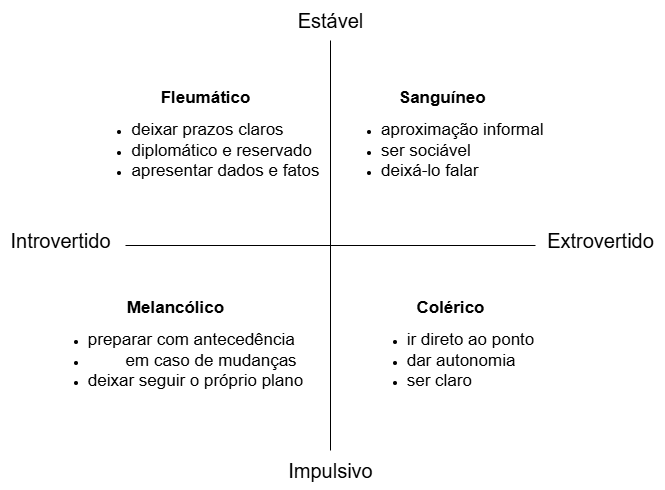

The diagram above was exported from draw.io. Its source (the exported page's mxGraphModel, read from the mxfile embedded in the PNG):
<mxGraphModel dx="744" dy="739" grid="1" gridSize="10" guides="1" tooltips="1" connect="1" arrows="1" fold="1" page="1" pageScale="1" pageWidth="827" pageHeight="1169" math="0" shadow="0">
  <root>
    <mxCell id="qRYyfTyB3wQOhcaxc5_O-0" />
    <mxCell id="qRYyfTyB3wQOhcaxc5_O-1" parent="qRYyfTyB3wQOhcaxc5_O-0" />
    <mxCell id="qRYyfTyB3wQOhcaxc5_O-2" value="" style="endArrow=none;html=1;rounded=0;entryX=0.5;entryY=0;entryDx=0;entryDy=0;exitX=0.5;exitY=1;exitDx=0;exitDy=0;" edge="1" parent="qRYyfTyB3wQOhcaxc5_O-1">
      <mxGeometry width="50" height="50" relative="1" as="geometry">
        <mxPoint x="405" y="450" as="sourcePoint" />
        <mxPoint x="405" y="40" as="targetPoint" />
      </mxGeometry>
    </mxCell>
    <mxCell id="qRYyfTyB3wQOhcaxc5_O-3" value="" style="endArrow=none;html=1;rounded=0;entryX=1;entryY=0.5;entryDx=0;entryDy=0;exitX=0;exitY=0.5;exitDx=0;exitDy=0;" edge="1" parent="qRYyfTyB3wQOhcaxc5_O-1">
      <mxGeometry width="50" height="50" relative="1" as="geometry">
        <mxPoint x="200" y="245" as="sourcePoint" />
        <mxPoint x="610" y="245" as="targetPoint" />
      </mxGeometry>
    </mxCell>
    <mxCell id="qRYyfTyB3wQOhcaxc5_O-4" value="Estável" style="text;html=1;align=center;verticalAlign=middle;resizable=0;points=[];autosize=1;strokeColor=none;fillColor=none;fontSize=20;" vertex="1" parent="qRYyfTyB3wQOhcaxc5_O-1">
      <mxGeometry x="360" width="90" height="40" as="geometry" />
    </mxCell>
    <mxCell id="qRYyfTyB3wQOhcaxc5_O-5" value="Impulsivo" style="text;html=1;align=center;verticalAlign=middle;resizable=0;points=[];autosize=1;strokeColor=none;fillColor=none;fontSize=20;" vertex="1" parent="qRYyfTyB3wQOhcaxc5_O-1">
      <mxGeometry x="350" y="450" width="110" height="40" as="geometry" />
    </mxCell>
    <mxCell id="qRYyfTyB3wQOhcaxc5_O-6" value="Extrovertido" style="text;html=1;align=center;verticalAlign=middle;resizable=0;points=[];autosize=1;strokeColor=none;fillColor=none;fontSize=20;" vertex="1" parent="qRYyfTyB3wQOhcaxc5_O-1">
      <mxGeometry x="610" y="220" width="130" height="40" as="geometry" />
    </mxCell>
    <mxCell id="qRYyfTyB3wQOhcaxc5_O-7" value="Introvertido" style="text;html=1;align=center;verticalAlign=middle;resizable=0;points=[];autosize=1;strokeColor=none;fillColor=none;fontSize=20;" vertex="1" parent="qRYyfTyB3wQOhcaxc5_O-1">
      <mxGeometry x="75" y="220" width="120" height="40" as="geometry" />
    </mxCell>
    <mxCell id="qRYyfTyB3wQOhcaxc5_O-8" value="&lt;b&gt;&lt;font style=&quot;font-size: 17px;&quot;&gt;Fleumático&lt;/font&gt;&lt;/b&gt;&lt;div&gt;&lt;ul&gt;&lt;li style=&quot;text-align: left;&quot;&gt;&lt;span style=&quot;font-size: 17px;&quot;&gt;deixar prazos claros&lt;/span&gt;&lt;/li&gt;&lt;li style=&quot;text-align: left;&quot;&gt;&lt;span style=&quot;font-size: 17px;&quot;&gt;diplomático e reservado&lt;/span&gt;&lt;/li&gt;&lt;li style=&quot;text-align: left;&quot;&gt;&lt;span style=&quot;font-size: 17px;&quot;&gt;apresentar dados e fatos&lt;/span&gt;&lt;/li&gt;&lt;/ul&gt;&lt;/div&gt;" style="text;html=1;align=center;verticalAlign=middle;resizable=0;points=[];autosize=1;strokeColor=none;fillColor=none;" vertex="1" parent="qRYyfTyB3wQOhcaxc5_O-1">
      <mxGeometry x="155" y="80" width="250" height="120" as="geometry" />
    </mxCell>
    <mxCell id="qRYyfTyB3wQOhcaxc5_O-9" value="&lt;div style=&quot;text-align: center;&quot;&gt;&lt;b style=&quot;background-color: transparent; color: light-dark(rgb(0, 0, 0), rgb(255, 255, 255));&quot;&gt;&lt;font style=&quot;font-size: 17px;&quot;&gt;Sanguíneo&lt;/font&gt;&lt;/b&gt;&lt;/div&gt;&lt;div&gt;&lt;ul&gt;&lt;li style=&quot;&quot;&gt;&lt;span style=&quot;font-size: 17px;&quot;&gt;aproximação informal&lt;/span&gt;&lt;/li&gt;&lt;li style=&quot;&quot;&gt;&lt;span style=&quot;font-size: 17px;&quot;&gt;ser sociável&lt;/span&gt;&lt;/li&gt;&lt;li style=&quot;&quot;&gt;&lt;span style=&quot;font-size: 17px;&quot;&gt;deixá-lo falar&lt;/span&gt;&lt;/li&gt;&lt;/ul&gt;&lt;/div&gt;" style="text;html=1;align=left;verticalAlign=middle;resizable=0;points=[];autosize=1;strokeColor=none;fillColor=none;" vertex="1" parent="qRYyfTyB3wQOhcaxc5_O-1">
      <mxGeometry x="414" y="80" width="230" height="120" as="geometry" />
    </mxCell>
    <mxCell id="qRYyfTyB3wQOhcaxc5_O-10" value="&lt;b&gt;&lt;font style=&quot;font-size: 17px;&quot;&gt;Melancólico&lt;/font&gt;&lt;/b&gt;&lt;div&gt;&lt;ul&gt;&lt;li style=&quot;text-align: left;&quot;&gt;&lt;span style=&quot;font-size: 17px;&quot;&gt;preparar com antecedência&amp;nbsp;&lt;/span&gt;&lt;/li&gt;&lt;li style=&quot;text-align: left;&quot;&gt;&lt;span style=&quot;font-size: 17px;&quot;&gt;&lt;span style=&quot;white-space: pre;&quot;&gt;&#09;&lt;/span&gt;em caso de mudanças&lt;/span&gt;&lt;/li&gt;&lt;li style=&quot;text-align: left;&quot;&gt;&lt;span style=&quot;font-size: 17px;&quot;&gt;deixar seguir o próprio plano&lt;/span&gt;&lt;/li&gt;&lt;/ul&gt;&lt;/div&gt;" style="text;html=1;align=center;verticalAlign=middle;resizable=0;points=[];autosize=1;strokeColor=none;fillColor=none;" vertex="1" parent="qRYyfTyB3wQOhcaxc5_O-1">
      <mxGeometry x="110" y="290" width="280" height="120" as="geometry" />
    </mxCell>
    <mxCell id="qRYyfTyB3wQOhcaxc5_O-11" value="&lt;b&gt;&lt;font style=&quot;font-size: 17px;&quot;&gt;Colérico&lt;/font&gt;&lt;/b&gt;&lt;div&gt;&lt;ul&gt;&lt;li style=&quot;text-align: left;&quot;&gt;&lt;span style=&quot;font-size: 17px;&quot;&gt;ir direto ao ponto&lt;/span&gt;&lt;/li&gt;&lt;li style=&quot;text-align: left;&quot;&gt;&lt;span style=&quot;font-size: 17px;&quot;&gt;dar autonomia&lt;/span&gt;&lt;/li&gt;&lt;li style=&quot;text-align: left;&quot;&gt;&lt;span style=&quot;font-size: 17px;&quot;&gt;ser claro&lt;/span&gt;&lt;/li&gt;&lt;/ul&gt;&lt;/div&gt;" style="text;html=1;align=center;verticalAlign=middle;resizable=0;points=[];autosize=1;strokeColor=none;fillColor=none;" vertex="1" parent="qRYyfTyB3wQOhcaxc5_O-1">
      <mxGeometry x="430" y="290" width="190" height="120" as="geometry" />
    </mxCell>
  </root>
</mxGraphModel>